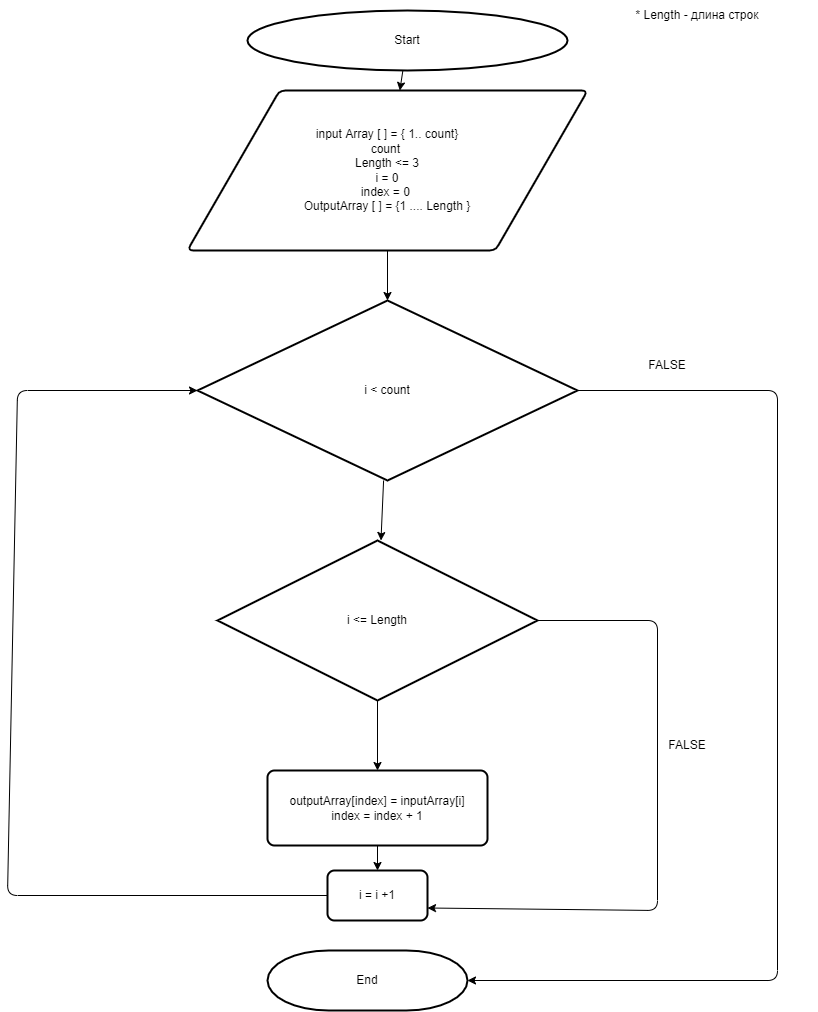

The diagram above was exported from draw.io. Its source (the exported page's mxGraphModel, read from the mxfile embedded in the PNG):
<mxGraphModel dx="438" dy="209" grid="1" gridSize="10" guides="1" tooltips="1" connect="1" arrows="1" fold="1" page="1" pageScale="1" pageWidth="827" pageHeight="1169" math="0" shadow="0">
  <root>
    <mxCell id="0" />
    <mxCell id="1" parent="0" />
    <mxCell id="4" value="" style="edgeStyle=none;html=1;" parent="1" source="2" target="3" edge="1">
      <mxGeometry relative="1" as="geometry" />
    </mxCell>
    <mxCell id="2" value="Start" style="strokeWidth=2;html=1;shape=mxgraph.flowchart.start_1;whiteSpace=wrap;" parent="1" vertex="1">
      <mxGeometry x="270" y="20" width="320" height="60" as="geometry" />
    </mxCell>
    <mxCell id="26" value="" style="edgeStyle=none;html=1;" parent="1" source="3" target="6" edge="1">
      <mxGeometry relative="1" as="geometry" />
    </mxCell>
    <mxCell id="3" value="input Array [ ] = { 1.. count}&lt;br&gt;count&amp;nbsp;&lt;br&gt;Length &amp;lt;= 3&lt;br&gt;i = 0&lt;br&gt;index = 0&amp;nbsp;&lt;br&gt;OutputArray [ ] = {1 .... Length }" style="shape=parallelogram;html=1;strokeWidth=2;perimeter=parallelogramPerimeter;whiteSpace=wrap;rounded=1;arcSize=12;size=0.23;" parent="1" vertex="1">
      <mxGeometry x="210" y="100" width="400" height="160" as="geometry" />
    </mxCell>
    <mxCell id="5" value="* Length - длина строк" style="text;html=1;strokeColor=none;fillColor=none;align=center;verticalAlign=middle;whiteSpace=wrap;rounded=0;" parent="1" vertex="1">
      <mxGeometry x="600" y="10" width="240" height="30" as="geometry" />
    </mxCell>
    <mxCell id="22" value="" style="edgeStyle=none;html=1;" parent="1" source="6" target="21" edge="1">
      <mxGeometry relative="1" as="geometry" />
    </mxCell>
    <mxCell id="31" style="edgeStyle=none;html=1;entryX=1;entryY=0.5;entryDx=0;entryDy=0;entryPerimeter=0;exitX=1;exitY=0.5;exitDx=0;exitDy=0;exitPerimeter=0;" parent="1" source="6" target="14" edge="1">
      <mxGeometry relative="1" as="geometry">
        <Array as="points">
          <mxPoint x="800" y="400" />
          <mxPoint x="800" y="990" />
        </Array>
      </mxGeometry>
    </mxCell>
    <mxCell id="6" value="&lt;span&gt;i &amp;lt; count&lt;/span&gt;" style="strokeWidth=2;html=1;shape=mxgraph.flowchart.decision;whiteSpace=wrap;" parent="1" vertex="1">
      <mxGeometry x="220" y="310" width="380" height="180" as="geometry" />
    </mxCell>
    <mxCell id="33" style="edgeStyle=none;html=1;entryX=0;entryY=0.5;entryDx=0;entryDy=0;entryPerimeter=0;exitX=0;exitY=0.5;exitDx=0;exitDy=0;" parent="1" source="8" target="6" edge="1">
      <mxGeometry relative="1" as="geometry">
        <Array as="points">
          <mxPoint x="30" y="905" />
          <mxPoint x="40" y="400" />
        </Array>
      </mxGeometry>
    </mxCell>
    <mxCell id="8" value="i = i +1" style="rounded=1;whiteSpace=wrap;html=1;absoluteArcSize=1;arcSize=14;strokeWidth=2;" parent="1" vertex="1">
      <mxGeometry x="350" y="880" width="100" height="50" as="geometry" />
    </mxCell>
    <mxCell id="28" value="" style="edgeStyle=none;html=1;" parent="1" source="10" target="8" edge="1">
      <mxGeometry relative="1" as="geometry" />
    </mxCell>
    <mxCell id="10" value="outputArray[index] = inputArray[i]&lt;br&gt;index = index + 1" style="rounded=1;whiteSpace=wrap;html=1;absoluteArcSize=1;arcSize=14;strokeWidth=2;" parent="1" vertex="1">
      <mxGeometry x="290" y="780" width="220" height="75" as="geometry" />
    </mxCell>
    <mxCell id="12" value="FALSE" style="text;html=1;strokeColor=none;fillColor=none;align=center;verticalAlign=middle;whiteSpace=wrap;rounded=0;" parent="1" vertex="1">
      <mxGeometry x="680" y="740" width="60" height="30" as="geometry" />
    </mxCell>
    <mxCell id="13" value="FALSE" style="text;html=1;strokeColor=none;fillColor=none;align=center;verticalAlign=middle;whiteSpace=wrap;rounded=0;" parent="1" vertex="1">
      <mxGeometry x="660" y="360" width="60" height="30" as="geometry" />
    </mxCell>
    <mxCell id="14" value="End" style="strokeWidth=2;html=1;shape=mxgraph.flowchart.terminator;whiteSpace=wrap;" parent="1" vertex="1">
      <mxGeometry x="290" y="960" width="200" height="60" as="geometry" />
    </mxCell>
    <mxCell id="23" value="" style="edgeStyle=none;html=1;" parent="1" source="21" target="10" edge="1">
      <mxGeometry relative="1" as="geometry" />
    </mxCell>
    <mxCell id="29" style="edgeStyle=none;html=1;entryX=1;entryY=0.75;entryDx=0;entryDy=0;" parent="1" source="21" target="8" edge="1">
      <mxGeometry relative="1" as="geometry">
        <Array as="points">
          <mxPoint x="680" y="630" />
          <mxPoint x="680" y="920" />
        </Array>
      </mxGeometry>
    </mxCell>
    <mxCell id="21" value="i &amp;lt;= Length" style="strokeWidth=2;html=1;shape=mxgraph.flowchart.decision;whiteSpace=wrap;" parent="1" vertex="1">
      <mxGeometry x="240" y="550" width="320" height="160" as="geometry" />
    </mxCell>
  </root>
</mxGraphModel>